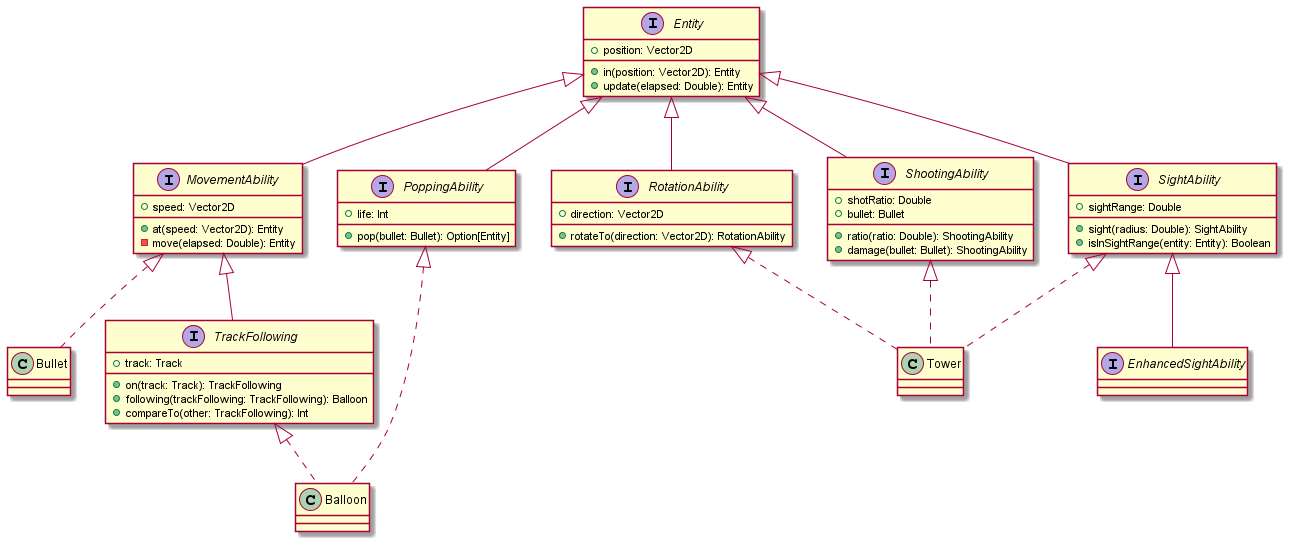

The diagram above was rendered by PlantUML. Its source (embedded in the PNG):
@startuml

class Bullet
class Balloon
class Tower

interface Entity {
    +position: Vector2D
    +in(position: Vector2D): Entity
    +update(elapsed: Double): Entity
}

interface MovementAbility {
    +speed: Vector2D
    +at(speed: Vector2D): Entity
    -move(elapsed: Double): Entity
}
Entity <|-down- MovementAbility

interface TrackFollowing {
    +track: Track
    +on(track: Track): TrackFollowing
    +following(trackFollowing: TrackFollowing): Balloon
    +compareTo(other: TrackFollowing): Int
}
MovementAbility <|-down- TrackFollowing

interface PoppingAbility {
    +life: Int
    +pop(bullet: Bullet): Option[Entity]
}
Entity <|-down- PoppingAbility

interface SightAbility {
    +sightRange: Double
    +sight(radius: Double): SightAbility
    +isInSightRange(entity: Entity): Boolean
}
Entity <|-down- SightAbility

interface EnhancedSightAbility
SightAbility <|-down- EnhancedSightAbility

interface RotationAbility {
    +direction: Vector2D
    +rotateTo(direction: Vector2D): RotationAbility
}
Entity <|-down- RotationAbility

interface ShootingAbility {
    +shotRatio: Double
    +bullet: Bullet
    +ratio(ratio: Double): ShootingAbility
    +damage(bullet: Bullet): ShootingAbility
}
Entity <|-down- ShootingAbility

TrackFollowing <|.down. Balloon
PoppingAbility <|.down.. Balloon

MovementAbility <|.down. Bullet

SightAbility <|.down. Tower
RotationAbility <|.down. Tower
ShootingAbility <|.down. Tower


@enduml